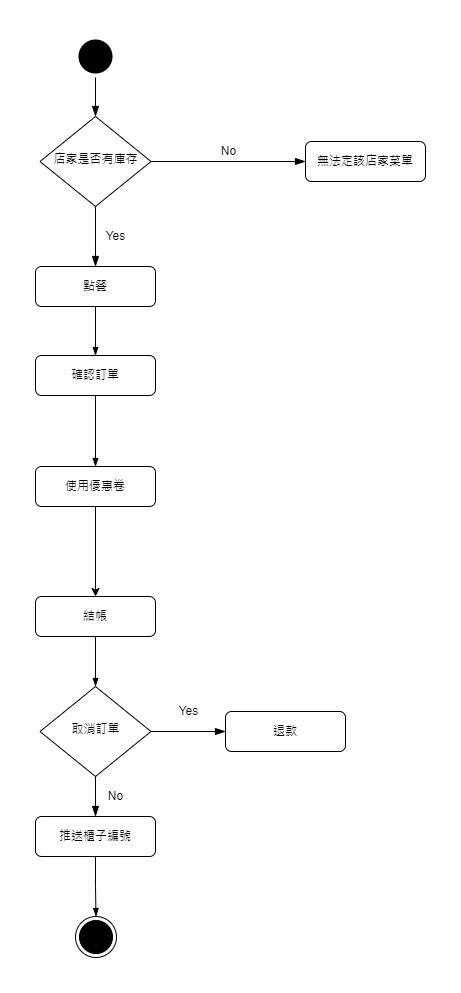

The diagram above was exported from draw.io. Its source (the exported page's mxGraphModel, read from the mxfile embedded in the PNG):
<mxGraphModel dx="1050" dy="485" grid="1" gridSize="10" guides="1" tooltips="1" connect="1" arrows="1" fold="1" page="1" pageScale="1" pageWidth="1169" pageHeight="827" math="0" shadow="0">
  <root>
    <mxCell id="0" />
    <mxCell id="1" parent="0" />
    <mxCell id="K8cS2jYdG3hN84dSMYMJ-1" value="" style="rounded=0;html=1;jettySize=auto;orthogonalLoop=1;fontSize=11;endArrow=blockThin;endFill=1;endSize=8;strokeWidth=1;shadow=0;labelBackgroundColor=none;edgeStyle=orthogonalEdgeStyle;entryX=0.5;entryY=0;entryDx=0;entryDy=0;exitX=0.5;exitY=1;exitDx=0;exitDy=0;" parent="1" source="K8cS2jYdG3hN84dSMYMJ-10" target="K8cS2jYdG3hN84dSMYMJ-5" edge="1">
      <mxGeometry relative="1" as="geometry">
        <mxPoint x="220" y="189" as="targetPoint" />
        <mxPoint x="220" y="139" as="sourcePoint" />
      </mxGeometry>
    </mxCell>
    <mxCell id="K8cS2jYdG3hN84dSMYMJ-3" value="Yes" style="rounded=0;html=1;jettySize=auto;orthogonalLoop=1;fontSize=11;endArrow=blockThin;endFill=1;endSize=8;strokeWidth=1;shadow=0;labelBackgroundColor=none;edgeStyle=orthogonalEdgeStyle;entryX=0.5;entryY=0;entryDx=0;entryDy=0;" parent="1" source="K8cS2jYdG3hN84dSMYMJ-5" target="K8cS2jYdG3hN84dSMYMJ-12" edge="1">
      <mxGeometry y="20" relative="1" as="geometry">
        <mxPoint as="offset" />
        <mxPoint x="220" y="339" as="targetPoint" />
      </mxGeometry>
    </mxCell>
    <mxCell id="K8cS2jYdG3hN84dSMYMJ-4" value="No" style="edgeStyle=orthogonalEdgeStyle;rounded=0;html=1;jettySize=auto;orthogonalLoop=1;fontSize=11;endArrow=blockThin;endFill=1;endSize=8;strokeWidth=1;shadow=0;labelBackgroundColor=none;entryX=0;entryY=0.5;entryDx=0;entryDy=0;" parent="1" source="K8cS2jYdG3hN84dSMYMJ-5" target="K8cS2jYdG3hN84dSMYMJ-7" edge="1">
      <mxGeometry y="10" relative="1" as="geometry">
        <mxPoint as="offset" />
        <Array as="points" />
      </mxGeometry>
    </mxCell>
    <mxCell id="K8cS2jYdG3hN84dSMYMJ-5" value="店家是否有庫存" style="rhombus;whiteSpace=wrap;html=1;shadow=0;fontFamily=Helvetica;fontSize=12;align=center;strokeWidth=1;spacing=6;spacingTop=-4;" parent="1" vertex="1">
      <mxGeometry x="164.5" y="119" width="111" height="90" as="geometry" />
    </mxCell>
    <mxCell id="K8cS2jYdG3hN84dSMYMJ-7" value="無法定該店家菜單" style="rounded=1;whiteSpace=wrap;html=1;fontSize=12;glass=0;strokeWidth=1;shadow=0;" parent="1" vertex="1">
      <mxGeometry x="430" y="144" width="120" height="40" as="geometry" />
    </mxCell>
    <mxCell id="K8cS2jYdG3hN84dSMYMJ-10" value="" style="ellipse;shape=startState;fillColor=#000000;strokeColor=none;" parent="1" vertex="1">
      <mxGeometry x="199" y="38" width="42" height="42" as="geometry" />
    </mxCell>
    <mxCell id="K8cS2jYdG3hN84dSMYMJ-22" style="edgeStyle=orthogonalEdgeStyle;rounded=0;orthogonalLoop=1;jettySize=auto;html=1;exitX=0.5;exitY=1;exitDx=0;exitDy=0;entryX=0.5;entryY=0;entryDx=0;entryDy=0;endArrow=blockThin;endFill=1;" parent="1" source="K8cS2jYdG3hN84dSMYMJ-12" target="K8cS2jYdG3hN84dSMYMJ-14" edge="1">
      <mxGeometry relative="1" as="geometry" />
    </mxCell>
    <mxCell id="K8cS2jYdG3hN84dSMYMJ-12" value="點餐" style="rounded=1;whiteSpace=wrap;html=1;fontSize=12;glass=0;strokeWidth=1;shadow=0;" parent="1" vertex="1">
      <mxGeometry x="160" y="269" width="120" height="40" as="geometry" />
    </mxCell>
    <mxCell id="K8cS2jYdG3hN84dSMYMJ-23" style="edgeStyle=orthogonalEdgeStyle;rounded=0;orthogonalLoop=1;jettySize=auto;html=1;entryX=0.5;entryY=0;entryDx=0;entryDy=0;endArrow=blockThin;endFill=1;" parent="1" source="K8cS2jYdG3hN84dSMYMJ-14" target="K8cS2jYdG3hN84dSMYMJ-18" edge="1">
      <mxGeometry relative="1" as="geometry">
        <mxPoint x="220" y="449" as="targetPoint" />
      </mxGeometry>
    </mxCell>
    <mxCell id="K8cS2jYdG3hN84dSMYMJ-14" value="確認訂單" style="rounded=1;whiteSpace=wrap;html=1;fontSize=12;glass=0;strokeWidth=1;shadow=0;" parent="1" vertex="1">
      <mxGeometry x="160" y="358" width="120" height="40" as="geometry" />
    </mxCell>
    <mxCell id="K8cS2jYdG3hN84dSMYMJ-17" style="edgeStyle=orthogonalEdgeStyle;rounded=0;orthogonalLoop=1;jettySize=auto;html=1;exitX=0.5;exitY=1;exitDx=0;exitDy=0;" parent="1" source="K8cS2jYdG3hN84dSMYMJ-18" target="K8cS2jYdG3hN84dSMYMJ-20" edge="1">
      <mxGeometry relative="1" as="geometry" />
    </mxCell>
    <mxCell id="K8cS2jYdG3hN84dSMYMJ-18" value="使用優惠卷" style="rounded=1;whiteSpace=wrap;html=1;fontSize=12;glass=0;strokeWidth=1;shadow=0;" parent="1" vertex="1">
      <mxGeometry x="160" y="469" width="120" height="40" as="geometry" />
    </mxCell>
    <mxCell id="K8cS2jYdG3hN84dSMYMJ-25" style="edgeStyle=orthogonalEdgeStyle;rounded=0;orthogonalLoop=1;jettySize=auto;html=1;endArrow=blockThin;endFill=1;" parent="1" source="K8cS2jYdG3hN84dSMYMJ-20" target="K8cS2jYdG3hN84dSMYMJ-24" edge="1">
      <mxGeometry relative="1" as="geometry" />
    </mxCell>
    <mxCell id="K8cS2jYdG3hN84dSMYMJ-20" value="結帳" style="rounded=1;whiteSpace=wrap;html=1;fontSize=12;glass=0;strokeWidth=1;shadow=0;" parent="1" vertex="1">
      <mxGeometry x="160" y="599" width="120" height="40" as="geometry" />
    </mxCell>
    <mxCell id="K8cS2jYdG3hN84dSMYMJ-21" value="" style="ellipse;shape=endState;fillColor=#000000;strokeColor=#000000;" parent="1" vertex="1">
      <mxGeometry x="200" y="919" width="41" height="41" as="geometry" />
    </mxCell>
    <mxCell id="K8cS2jYdG3hN84dSMYMJ-24" value="取消訂單" style="rhombus;whiteSpace=wrap;html=1;shadow=0;fontFamily=Helvetica;fontSize=12;align=center;strokeWidth=1;spacing=6;spacingTop=-4;" parent="1" vertex="1">
      <mxGeometry x="164.5" y="689" width="111" height="90" as="geometry" />
    </mxCell>
    <mxCell id="40C5FZVjf85KonJh8Wqg-1" value="退款" style="rounded=1;whiteSpace=wrap;html=1;fontSize=12;glass=0;strokeWidth=1;shadow=0;" parent="1" vertex="1">
      <mxGeometry x="350" y="714" width="120" height="40" as="geometry" />
    </mxCell>
    <mxCell id="40C5FZVjf85KonJh8Wqg-6" style="edgeStyle=orthogonalEdgeStyle;rounded=0;orthogonalLoop=1;jettySize=auto;html=1;exitX=0.5;exitY=1;exitDx=0;exitDy=0;endArrow=blockThin;endFill=1;" parent="1" source="40C5FZVjf85KonJh8Wqg-2" target="K8cS2jYdG3hN84dSMYMJ-21" edge="1">
      <mxGeometry relative="1" as="geometry" />
    </mxCell>
    <mxCell id="40C5FZVjf85KonJh8Wqg-2" value="推送櫃子編號" style="rounded=1;whiteSpace=wrap;html=1;fontSize=12;glass=0;strokeWidth=1;shadow=0;" parent="1" vertex="1">
      <mxGeometry x="160" y="819" width="120" height="40" as="geometry" />
    </mxCell>
    <mxCell id="40C5FZVjf85KonJh8Wqg-4" value="Yes" style="rounded=0;html=1;jettySize=auto;orthogonalLoop=1;fontSize=11;endArrow=blockThin;endFill=1;endSize=8;strokeWidth=1;shadow=0;labelBackgroundColor=none;edgeStyle=orthogonalEdgeStyle;entryX=0;entryY=0.5;entryDx=0;entryDy=0;exitX=1;exitY=0.5;exitDx=0;exitDy=0;" parent="1" source="K8cS2jYdG3hN84dSMYMJ-24" target="40C5FZVjf85KonJh8Wqg-1" edge="1">
      <mxGeometry y="20" relative="1" as="geometry">
        <mxPoint as="offset" />
        <mxPoint x="230" y="352" as="targetPoint" />
        <mxPoint x="230" y="292" as="sourcePoint" />
      </mxGeometry>
    </mxCell>
    <mxCell id="40C5FZVjf85KonJh8Wqg-5" value="No" style="rounded=0;html=1;jettySize=auto;orthogonalLoop=1;fontSize=11;endArrow=blockThin;endFill=1;endSize=8;strokeWidth=1;shadow=0;labelBackgroundColor=none;edgeStyle=orthogonalEdgeStyle;entryX=0.5;entryY=0;entryDx=0;entryDy=0;exitX=0.5;exitY=1;exitDx=0;exitDy=0;" parent="1" source="K8cS2jYdG3hN84dSMYMJ-24" target="40C5FZVjf85KonJh8Wqg-2" edge="1">
      <mxGeometry y="20" relative="1" as="geometry">
        <mxPoint as="offset" />
        <mxPoint x="360" y="744" as="targetPoint" />
        <mxPoint x="286" y="744" as="sourcePoint" />
      </mxGeometry>
    </mxCell>
  </root>
</mxGraphModel>